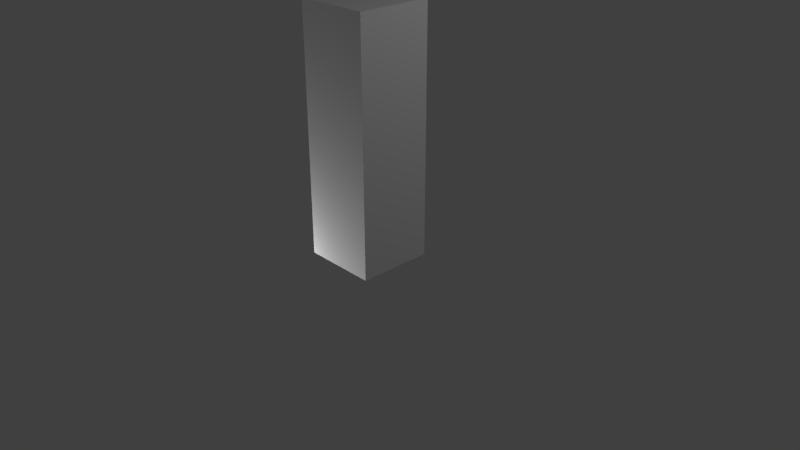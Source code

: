 # Source: Impassable.blend  (saved by Blender 2.79.0; exported with 4.5.12 LTS)
import bpy
from mathutils import Matrix  # noqa: F401  (used for matrix-valued properties, if any)

bpy.ops.wm.read_factory_settings(use_empty=True)
scene = bpy.context.scene
scene.name = 'Scene'

# ---- collections
col_collection_1 = bpy.data.collections.new('Collection 1'); scene.collection.children.link(col_collection_1)

# ---- materials (node trees are filled in below, after node groups)
mat_material = bpy.data.materials.new('Material')
mat_material.alpha_threshold = 0.0
mat_material.use_transparent_shadow = False
mat_material.roughness = 0.5
mat_material.line_color = (0.0, 0.0, 0.0, 1.0)

# ---- material node trees

# ---- world
world_world = bpy.data.worlds.new('World'); scene.world = world_world
world_world.color = (0.05088, 0.05088, 0.05088)
world_world.use_sun_shadow = False
world_world.sun_shadow_jitter_overblur = 0.0
world_world.cycles.sampling_method = 'MANUAL'

# ---- cameras
cam_camera = bpy.data.cameras.new('Camera')
cam_camera.clip_end = 100.0
cam_camera.lens = 35.0
cam_camera.sensor_width = 32.0
cam_camera.sensor_height = 18.0
cam_camera.ortho_scale = 7.314
cam_camera.dof.focus_distance = 0.0
cam_camera.dof.aperture_fstop = 128.0

# ---- lights
light_lamp = bpy.data.lights.new('Lamp', 'POINT')
light_lamp.transmission_factor = 0.0
light_lamp.cutoff_distance = 30.0
light_lamp.energy = 100.0
light_lamp.shadow_buffer_clip_start = 1.001
light_lamp.shadow_soft_size = 0.1
light_lamp.shadow_maximum_resolution = 0.006
light_lamp.use_absolute_resolution = True
light_lamp_001 = bpy.data.lights.new('Lamp.001', 'POINT')
light_lamp_001.transmission_factor = 0.0
light_lamp_001.cutoff_distance = 30.0
light_lamp_001.energy = 100.0
light_lamp_001.shadow_buffer_clip_start = 1.001
light_lamp_001.shadow_soft_size = 0.1
light_lamp_001.shadow_maximum_resolution = 0.006
light_lamp_001.use_absolute_resolution = True
light_lamp_002 = bpy.data.lights.new('Lamp.002', 'POINT')
light_lamp_002.transmission_factor = 0.0
light_lamp_002.cutoff_distance = 30.0
light_lamp_002.energy = 100.0
light_lamp_002.shadow_buffer_clip_start = 1.001
light_lamp_002.shadow_soft_size = 0.1
light_lamp_002.shadow_maximum_resolution = 0.006
light_lamp_002.use_absolute_resolution = True
light_lamp_003 = bpy.data.lights.new('Lamp.003', 'POINT')
light_lamp_003.transmission_factor = 0.0
light_lamp_003.cutoff_distance = 30.0
light_lamp_003.energy = 100.0
light_lamp_003.shadow_buffer_clip_start = 1.001
light_lamp_003.shadow_soft_size = 0.1
light_lamp_003.shadow_maximum_resolution = 0.006
light_lamp_003.use_absolute_resolution = True

# ---- meshes
me_cube = bpy.data.meshes.new('Cube')
me_cube.from_pydata([(0.5, 0.5, 0.008411), (0.5, -0.5, 0.008411), (-0.5, -0.5, 0.008411), (-0.5, 0.5, 0.008411), (-0.25, -0.5, 0.008411), (-0.25, 0.5, 0.008411), (0.25, -0.5, 0.008411), (0.25, 0.5, 0.008411), (-6.379e-09, -0.5, 0.008411), (-6.379e-09, 0.5, 0.008411), (0.5, 0.5, 3.259), (0.5, -0.5, 3.259), (-0.5, -0.5, 3.259), (-0.5, 0.5, 3.259), (-0.25, -0.5, 3.259), (-0.25, 0.5, 3.259), (0.25, -0.5, 3.259), (0.25, 0.5, 3.259), (-6.379e-09, -0.5, 3.259), (-6.379e-09, 0.5, 3.259), (0.45, 0.5, 0.008411), (0.45, -0.5, 0.008411), (-0.45, -0.5, 0.008411), (-0.45, 0.5, 0.008411), (-0.45, 0.5, 3.259), (-0.45, -0.5, 3.259), (0.45, -0.5, 3.259), (0.45, 0.5, 3.259), (0.5, -0.45, 0.008411), (-0.25, -0.45, 3.259), (0.5, -0.45, 3.259), (-6.379e-09, -0.45, 3.259), (-0.5, -0.45, 3.259), (0.25, -0.45, 3.259), (0.45, -0.45, 3.259), (-0.45, -0.45, 3.259), (-0.45, -0.45, 0.008411), (0.25, -0.45, 0.008411), (-0.25, -0.45, 0.008411), (-6.379e-09, -0.45, 0.008411), (-0.5, -0.45, 0.008411), (0.45, -0.45, 0.008411), (-0.5, 0.45, 3.259), (0.5, 0.45, 3.259), (0.45, 0.45, 3.259), (-6.379e-09, 0.45, 3.259), (-0.25, 0.45, 3.259), (0.25, 0.45, 3.259), (-0.45, 0.45, 3.259), (-0.25, 0.45, 0.008411), (-0.45, 0.45, 0.008411), (0.25, 0.45, 0.008411), (-6.379e-09, 0.45, 0.008411), (-0.5, 0.45, 0.008411), (0.5, 0.45, 0.008411), (0.45, 0.45, 0.008411), (-0.45, -0.5, 3.159), (0.25, -0.5, 3.159), (-0.25, -0.5, 3.159), (0.5, -0.5, 3.159), (-6.379e-09, -0.5, 3.159), (-0.5, -0.5, 3.159), (0.45, -0.5, 3.159), (0.5, -0.45, 3.159), (0.5, 0.5, 3.159), (0.5, 0.45, 3.159), (0.45, 0.5, 3.159), (-0.25, 0.5, 3.159), (0.25, 0.5, 3.159), (-0.45, 0.5, 3.159), (-0.5, 0.5, 3.159), (-6.379e-09, 0.5, 3.159), (-0.5, -0.45, 3.159), (-0.5, 0.45, 3.159), (0.45, -0.5, 0.09949), (-0.25, -0.5, 0.09949), (-0.5, -0.5, 0.09949), (-6.379e-09, -0.5, 0.09949), (0.25, -0.5, 0.09949), (-0.45, -0.5, 0.09949), (0.5, -0.5, 0.09949), (-0.5, -0.45, 0.09949), (-0.5, 0.45, 0.09949), (-0.5, 0.5, 0.09949), (0.5, 0.5, 0.09949), (-0.45, 0.5, 0.09949), (-0.25, 0.5, 0.09949), (-6.379e-09, 0.5, 0.09949), (0.45, 0.5, 0.09949), (0.25, 0.5, 0.09949), (0.5, 0.45, 0.09949), (0.5, -0.45, 0.09949)], [], [(0, 54, 55, 20), (5, 49, 50, 23), (9, 52, 49, 5), (7, 51, 52, 9), (7, 9, 87, 89), (15, 24, 48, 46), (16, 33, 31, 18), (4, 75, 79, 22), (5, 86, 87, 9), (0, 84, 90, 54), (7, 89, 88, 20), (8, 77, 75, 4), (1, 80, 74, 21), (3, 83, 85, 23), (6, 78, 77, 8), (2, 76, 81, 40), (10, 27, 44, 43), (14, 18, 31, 29), (20, 55, 51, 7), (23, 50, 53, 3), (23, 85, 86, 5), (25, 35, 32, 12), (22, 79, 76, 2), (21, 74, 78, 6), (20, 88, 84, 0), (26, 34, 33, 16), (33, 34, 44, 47), (29, 31, 45, 46), (32, 35, 48, 42), (29, 35, 25, 14), (28, 91, 80, 1), (30, 34, 26, 11), (31, 33, 47, 45), (39, 37, 6, 8), (37, 41, 21, 6), (40, 81, 82, 53), (36, 38, 4, 22), (40, 36, 22, 2), (38, 39, 8, 4), (41, 28, 1, 21), (46, 45, 19, 15), (42, 48, 24, 13), (45, 47, 17, 19), (46, 48, 35, 29), (47, 44, 27, 17), (43, 44, 34, 30), (52, 51, 37, 39), (55, 54, 28, 41), (53, 82, 83, 3), (51, 55, 41, 37), (50, 49, 38, 36), (53, 50, 36, 40), (49, 52, 39, 38), (54, 90, 91, 28), (56, 58, 14, 25), (60, 57, 16, 18), (58, 60, 18, 14), (61, 56, 25, 12), (62, 59, 11, 26), (57, 62, 26, 16), (59, 63, 30, 11), (63, 65, 43, 30), (65, 64, 10, 43), (66, 68, 17, 27), (64, 66, 27, 10), (68, 71, 19, 17), (71, 67, 15, 19), (69, 70, 13, 24), (67, 69, 24, 15), (70, 73, 42, 13), (73, 72, 32, 42), (72, 61, 12, 32), (79, 75, 58, 56), (77, 78, 57, 60), (75, 77, 60, 58), (76, 79, 56, 61), (74, 80, 59, 62), (78, 74, 62, 57), (83, 82, 73, 70), (82, 81, 72, 73), (81, 76, 61, 72), (85, 83, 70, 69), (86, 85, 69, 67), (88, 89, 68, 66), (84, 88, 66, 64), (89, 87, 71, 68), (87, 86, 67, 71), (91, 90, 65, 63), (90, 84, 64, 65), (80, 91, 63, 59)])
_uv = me_cube.uv_layers.new(name='UVMap')
_uv.uv.foreach_set('vector', [0.09256, 0.8963, 0.09248, 0.8965, 0.09233, 0.8963, 0.0925, 0.8962, 0.09246, 0.8981, 0.09246, 0.8983, 0.09181, 0.8983, 0.09181, 0.8981, 0.09327, 0.8981, 0.09327, 0.8983, 0.09246, 0.8983, 0.09246, 0.8981, 0.09407, 0.8981, 0.09407, 0.8983, 0.09327, 0.8983, 0.09327, 0.8981, 0.09407, 0.8981, 0.09327, 0.8981, 0.09327, 0.8978, 0.09407, 0.8978, 0.09214, 0.8985, 0.09149, 0.8985, 0.09149, 0.8983, 0.09214, 0.8983, 0.09375, 0.8991, 0.09375, 0.8993, 0.09295, 0.8993, 0.09295, 0.8991, 0.07539, 0.8847, 0.07539, 0.8809, 0.08376, 0.8809, 0.08376, 0.8847, 0.09246, 0.8981, 0.09246, 0.8978, 0.09327, 0.8978, 0.09327, 0.8981, 0.09256, 0.8963, 0.09281, 0.8963, 0.09278, 0.8965, 0.09248, 0.8965, 0.09407, 0.8981, 0.09407, 0.8978, 0.09472, 0.8978, 0.09472, 0.8981, 0.06491, 0.8847, 0.06491, 0.8809, 0.07539, 0.8809, 0.07539, 0.8847, 0.09822, 0.8585, 0.09535, 0.878, 0.08267, 0.875, 0.08821, 0.8519, 0.09249, 0.8968, 0.09253, 0.8965, 0.09269, 0.8966, 0.09263, 0.8968, 0.05444, 0.8847, 0.05444, 0.8809, 0.06491, 0.8809, 0.06491, 0.8847, 0.06811, 0.9246, 0.0878, 0.9271, 0.08529, 0.9395, 0.06275, 0.9349, 0.09213, 0.897, 0.0921, 0.8969, 0.09229, 0.8969, 0.09229, 0.8971, 0.09214, 0.8991, 0.09295, 0.8991, 0.09295, 0.8993, 0.09214, 0.8993, 0.09472, 0.8981, 0.09472, 0.8983, 0.09407, 0.8983, 0.09407, 0.8981, 0.09263, 0.8968, 0.09249, 0.897, 0.09236, 0.8968, 0.09249, 0.8968, 0.09181, 0.8981, 0.09181, 0.8978, 0.09246, 0.8978, 0.09246, 0.8981, 0.07607, 0.9094, 0.08585, 0.9216, 0.07249, 0.9298, 0.06909, 0.9185, 0.06294, 0.9144, 0.0878, 0.9119, 0.0878, 0.9271, 0.06811, 0.9246, 0.04606, 0.8847, 0.04606, 0.8809, 0.05444, 0.8809, 0.05444, 0.8847, 0.0925, 0.8962, 0.09281, 0.8962, 0.09281, 0.8963, 0.09256, 0.8963, 0.0944, 0.8991, 0.0944, 0.8993, 0.09375, 0.8993, 0.09375, 0.8991, 0.4136, 0.8483, 0.4136, 0.8453, 0.4272, 0.8453, 0.4272, 0.8483, 0.4136, 0.8559, 0.4136, 0.8521, 0.4272, 0.8521, 0.4272, 0.8559, 0.06914, 0.9028, 0.06774, 0.9028, 0.06774, 0.8775, 0.06914, 0.8775, 0.09214, 0.8993, 0.09149, 0.8993, 0.09149, 0.8991, 0.09214, 0.8991, 0.09266, 0.8958, 0.0927, 0.8961, 0.09249, 0.8961, 0.09253, 0.8959, 0.09219, 0.8966, 0.09232, 0.8968, 0.09214, 0.8969, 0.0921, 0.8967, 0.4136, 0.8521, 0.4136, 0.8483, 0.4272, 0.8483, 0.4272, 0.8521, 0.09327, 0.8974, 0.09407, 0.8974, 0.09407, 0.8975, 0.09327, 0.8975, 0.09407, 0.8974, 0.09472, 0.8974, 0.09472, 0.8975, 0.09407, 0.8975, 0.06764, 0.9033, 0.06418, 0.9033, 0.06418, 0.8691, 0.06764, 0.8691, 0.08376, 0.8868, 0.07539, 0.8868, 0.07539, 0.8847, 0.08376, 0.8847, 0.094, 0.9154, 0.08246, 0.905, 0.09419, 0.8949, 0.09936, 0.905, 0.09246, 0.8974, 0.09327, 0.8974, 0.09327, 0.8975, 0.09246, 0.8975, 0.09832, 0.8422, 0.108, 0.8523, 0.09822, 0.8585, 0.08821, 0.8519, 0.09214, 0.8983, 0.09295, 0.8983, 0.09295, 0.8985, 0.09214, 0.8985, 0.0956, 0.8967, 0.1054, 0.9089, 0.09203, 0.9171, 0.08862, 0.9058, 0.09295, 0.8983, 0.09375, 0.8983, 0.09375, 0.8985, 0.09295, 0.8985, 0.4272, 0.8559, 0.4272, 0.8589, 0.4136, 0.8589, 0.4136, 0.8559, 0.09375, 0.8983, 0.0944, 0.8983, 0.0944, 0.8985, 0.09375, 0.8985, 0.09263, 0.8895, 0.09279, 0.8895, 0.09279, 0.8925, 0.09263, 0.8925, 0.4361, 0.9275, 0.4343, 0.9275, 0.4343, 0.921, 0.4361, 0.921, 0.07414, 0.8738, 0.07508, 0.8738, 0.07507, 0.8908, 0.07413, 0.8908, 0.09236, 0.8968, 0.09233, 0.8965, 0.09253, 0.8965, 0.09249, 0.8968, 0.4343, 0.9275, 0.4328, 0.9275, 0.4328, 0.921, 0.4343, 0.921, 0.4393, 0.9275, 0.4379, 0.9275, 0.4379, 0.921, 0.4393, 0.921, 0.06764, 0.8691, 0.06954, 0.8691, 0.06954, 0.9033, 0.06764, 0.9033, 0.4379, 0.9275, 0.4361, 0.9275, 0.4361, 0.921, 0.4379, 0.921, 0.09296, 0.8895, 0.09326, 0.8895, 0.09326, 0.8925, 0.09296, 0.8925, 0.06481, 0.902, 0.08001, 0.902, 0.08001, 0.9096, 0.06481, 0.9096, 0.09901, 0.902, 0.118, 0.902, 0.118, 0.9096, 0.09901, 0.9096, 0.08001, 0.902, 0.09901, 0.902, 0.09901, 0.9096, 0.08001, 0.9096, 0.0473, 0.9172, 0.04997, 0.9022, 0.07607, 0.9094, 0.06909, 0.9185, 0.08246, 0.923, 0.08246, 0.9104, 0.1042, 0.9117, 0.1077, 0.923, 0.118, 0.902, 0.1332, 0.902, 0.1332, 0.9096, 0.118, 0.9096, 0.05902, 0.9026, 0.06169, 0.8876, 0.08779, 0.8948, 0.08081, 0.9039, 0.06362, 0.9107, 0.06362, 0.8617, 0.06907, 0.8617, 0.06907, 0.9107, 0.08458, 0.9242, 0.07382, 0.917, 0.08723, 0.9, 0.09912, 0.9027, 0.0944, 0.8988, 0.09375, 0.8988, 0.09375, 0.8985, 0.0944, 0.8985, 0.09196, 0.8973, 0.09181, 0.8971, 0.0921, 0.8969, 0.09213, 0.897, 0.09375, 0.8988, 0.09295, 0.8988, 0.09295, 0.8985, 0.09375, 0.8985, 0.09295, 0.8988, 0.09214, 0.8988, 0.09214, 0.8985, 0.09295, 0.8985, 0.09181, 0.8961, 0.09181, 0.896, 0.0921, 0.896, 0.09214, 0.8961, 0.09214, 0.8988, 0.09149, 0.8988, 0.09149, 0.8985, 0.09214, 0.8985, 0.06683, 0.9045, 0.0695, 0.8894, 0.0956, 0.8967, 0.08862, 0.9058, 0.07195, 0.8775, 0.07195, 0.9028, 0.06914, 0.9028, 0.06914, 0.8775, 0.0473, 0.9298, 0.0473, 0.9172, 0.06909, 0.9185, 0.07249, 0.9298, 0.4121, 0.8681, 0.4121, 0.8714, 0.3614, 0.8714, 0.3614, 0.8681, 0.4121, 0.8755, 0.4121, 0.8797, 0.3614, 0.8797, 0.3614, 0.8755, 0.4121, 0.8714, 0.4121, 0.8755, 0.3614, 0.8755, 0.3614, 0.8714, 0.05885, 0.9029, 0.05886, 0.9018, 0.1198, 0.9018, 0.1198, 0.9029, 0.07915, 0.879, 0.07915, 0.8785, 0.1073, 0.8785, 0.1073, 0.879, 0.4121, 0.8797, 0.4121, 0.883, 0.3614, 0.883, 0.3614, 0.8797, 0.04731, 0.9232, 0.04731, 0.9219, 0.1236, 0.9219, 0.1236, 0.9232, 0.4084, 0.9182, 0.4084, 0.9149, 0.4199, 0.9149, 0.4199, 0.9182, 0.05885, 0.9039, 0.05885, 0.9029, 0.1198, 0.9029, 0.1198, 0.904, 0.0473, 0.9245, 0.04731, 0.9232, 0.1236, 0.9232, 0.1236, 0.9245, 0.4041, 0.9196, 0.4041, 0.9168, 0.4476, 0.9168, 0.4476, 0.9196, 0.4041, 0.9296, 0.4041, 0.9268, 0.4476, 0.9268, 0.4476, 0.9296, 0.08193, 0.8995, 0.08193, 0.8993, 0.09149, 0.8993, 0.09148, 0.8995, 0.4041, 0.9268, 0.4041, 0.9232, 0.4476, 0.9232, 0.4476, 0.9268, 0.4041, 0.9232, 0.4041, 0.9196, 0.4476, 0.9196, 0.4476, 0.9232, 0.4529, 0.908, 0.4529, 0.9193, 0.4145, 0.9193, 0.4145, 0.908, 0.02727, 0.9077, 0.02727, 0.9069, 0.07328, 0.9069, 0.07327, 0.9077, 0.07915, 0.8785, 0.07915, 0.878, 0.1073, 0.878, 0.1073, 0.8785])
me_cube.materials.append(mat_material)
me_cube.use_remesh_preserve_volume = False
me_cube.use_remesh_preserve_attributes = False
me_cube.use_mirror_vertex_groups = False
me_cube.update()

# ---- objects
ob_impassable = bpy.data.objects.new('Impassable', me_cube)
ob_lamp = bpy.data.objects.new('Lamp', light_lamp)
ob_camera = bpy.data.objects.new('Camera', cam_camera)
ob_lamp_001 = bpy.data.objects.new('Lamp.001', light_lamp_001)
ob_lamp_002 = bpy.data.objects.new('Lamp.002', light_lamp_002)
ob_lamp_003 = bpy.data.objects.new('Lamp.003', light_lamp_003)

# ---- transforms, parenting, visibility, modifiers, constraints
ob_impassable.location = (0.0, 0.0, 0.0)
ob_impassable.lock_rotations_4d = False
ob_impassable.empty_display_type = 'ARROWS'
ob_impassable.lineart.crease_threshold = 0.0
ob_lamp.location = (4.076, 1.005, 5.904)
ob_lamp.rotation_euler = (0.6503, 0.05522, 1.866)
ob_lamp.lock_rotations_4d = False
ob_lamp.empty_display_type = 'ARROWS'
ob_lamp.color = (0.0, 0.0, 0.0, 0.0)
ob_lamp.lineart.crease_threshold = 0.0
ob_camera.location = (7.481, -6.508, 5.344)
ob_camera.rotation_euler = (1.109, 0.0, 0.8149)
ob_camera.lock_rotations_4d = False
ob_camera.empty_display_type = 'ARROWS'
ob_camera.color = (0.0, 0.0, 0.0, 0.0)
ob_camera.display_type = 'WIRE'
ob_camera.lineart.crease_threshold = 0.0
ob_lamp_001.location = (-0.2589, -2.037, -2.393)
ob_lamp_001.rotation_euler = (0.6503, 0.05522, 1.866)
ob_lamp_001.lock_rotations_4d = False
ob_lamp_001.empty_display_type = 'ARROWS'
ob_lamp_001.color = (0.0, 0.0, 0.0, 0.0)
ob_lamp_001.lineart.crease_threshold = 0.0
ob_lamp_002.location = (-1.458, -0.8799, -0.543)
ob_lamp_002.rotation_euler = (0.6503, 0.05522, 1.866)
ob_lamp_002.lock_rotations_4d = False
ob_lamp_002.empty_display_type = 'ARROWS'
ob_lamp_002.color = (0.0, 0.0, 0.0, 0.0)
ob_lamp_002.lineart.crease_threshold = 0.0
ob_lamp_003.location = (0.994, 5.203, 1.416)
ob_lamp_003.rotation_euler = (0.6503, 0.05522, 1.866)
ob_lamp_003.lock_rotations_4d = False
ob_lamp_003.empty_display_type = 'ARROWS'
ob_lamp_003.color = (0.0, 0.0, 0.0, 0.0)
ob_lamp_003.lineart.crease_threshold = 0.0

# ---- collection membership
col_collection_1.objects.link(ob_impassable)
col_collection_1.objects.link(ob_lamp)
col_collection_1.objects.link(ob_camera)
col_collection_1.objects.link(ob_lamp_001)
col_collection_1.objects.link(ob_lamp_002)
col_collection_1.objects.link(ob_lamp_003)

# ---- scene / render settings (as saved in the file)
scene.camera = ob_camera
scene.frame_start = 1; scene.frame_end = 250; scene.frame_set(1)
scene.render.engine = 'BLENDER_EEVEE_NEXT'
scene.render.resolution_percentage = 50
scene.render.dither_intensity = 0.0
scene.cycles.use_denoising = False
scene.cycles.samples = 128
scene.cycles.sampling_pattern = 'TABULATED_SOBOL'
scene.cycles.use_adaptive_sampling = False
scene.cycles.use_light_tree = False
scene.cycles.blur_glossy = 0.0
scene.cycles.sample_clamp_indirect = 0.0
scene.view_settings.view_transform = 'Standard'
bpy.context.view_layer.update()
